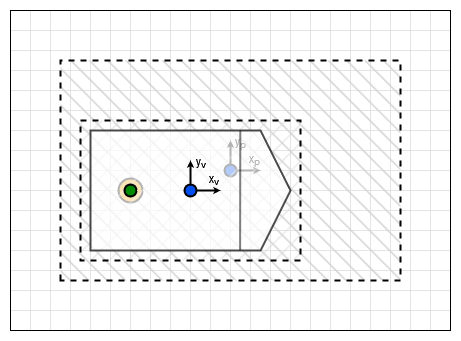

The diagram above was exported from draw.io. Its source (the exported page's mxGraphModel, read from the mxfile embedded in the PNG):
<mxGraphModel dx="358" dy="637" grid="1" gridSize="10" guides="1" tooltips="1" connect="1" arrows="1" fold="1" page="1" pageScale="1" pageWidth="827" pageHeight="1169" math="0" shadow="0">
  <root>
    <mxCell id="0" />
    <mxCell id="1" parent="0" />
    <mxCell id="AIX5StpEYm-_OIYSjxQ3-1" value="" style="verticalLabelPosition=bottom;verticalAlign=top;html=1;shape=mxgraph.basic.patternFillRect;fillStyle=grid;step=20;fillStrokeWidth=0.8;fillStrokeColor=#dddddd;spacingTop=0;spacing=2;strokeOpacity=100;fixDash=1;align=left;" vertex="1" parent="1">
      <mxGeometry x="1021" y="40" width="440" height="320" as="geometry" />
    </mxCell>
    <mxCell id="AIX5StpEYm-_OIYSjxQ3-2" value="" style="rounded=0;whiteSpace=wrap;html=1;dashed=1;strokeColor=#000000;strokeWidth=2;fillColor=#D4D4D4;fillOpacity=100;fillStyle=hatch;gradientColor=none;gradientDirection=east;noLabel=0;perimeter=rectanglePerimeter;arcSize=12;direction=north;" vertex="1" parent="1">
      <mxGeometry x="1071" y="90" width="340" height="220" as="geometry" />
    </mxCell>
    <mxCell id="AIX5StpEYm-_OIYSjxQ3-3" value="" style="ellipse;whiteSpace=wrap;html=1;aspect=fixed;fillColor=#f0a30a;strokeColor=#000000;fontColor=#000000;strokeWidth=2;" vertex="1" parent="1">
      <mxGeometry x="1129" y="208" width="24" height="24" as="geometry" />
    </mxCell>
    <mxCell id="AIX5StpEYm-_OIYSjxQ3-4" value="" style="ellipse;whiteSpace=wrap;html=1;aspect=fixed;fillColor=#008a00;strokeColor=#000000;fontColor=#ffffff;strokeWidth=2;" vertex="1" parent="1">
      <mxGeometry x="1135" y="214" width="12" height="12" as="geometry" />
    </mxCell>
    <mxCell id="AIX5StpEYm-_OIYSjxQ3-5" value="" style="group" vertex="1" connectable="0" parent="1">
      <mxGeometry x="1235" y="170" width="36" height="36" as="geometry" />
    </mxCell>
    <mxCell id="AIX5StpEYm-_OIYSjxQ3-6" value="" style="ellipse;whiteSpace=wrap;html=1;aspect=fixed;fillColor=#0050ef;strokeColor=#000000;fontColor=#ffffff;strokeWidth=2;" vertex="1" parent="AIX5StpEYm-_OIYSjxQ3-5">
      <mxGeometry y="24" width="12" height="12" as="geometry" />
    </mxCell>
    <mxCell id="AIX5StpEYm-_OIYSjxQ3-7" value="x&lt;sub&gt;p&lt;/sub&gt;" style="endArrow=classic;html=1;rounded=0;startSize=6;endSize=1;labelBackgroundColor=none;exitX=1;exitY=0.5;exitDx=0;exitDy=0;strokeWidth=2;fontSize=12;" edge="1" parent="AIX5StpEYm-_OIYSjxQ3-5" source="AIX5StpEYm-_OIYSjxQ3-6">
      <mxGeometry x="0.5" y="11" width="50" height="50" relative="1" as="geometry">
        <mxPoint x="16" y="30" as="sourcePoint" />
        <mxPoint x="36" y="30" as="targetPoint" />
        <mxPoint as="offset" />
      </mxGeometry>
    </mxCell>
    <mxCell id="AIX5StpEYm-_OIYSjxQ3-8" value="y&lt;sub&gt;p&lt;/sub&gt;" style="endArrow=classic;html=1;rounded=0;endSize=1;labelBackgroundColor=none;exitX=0.5;exitY=0;exitDx=0;exitDy=0;strokeWidth=2;fontSize=12;" edge="1" parent="AIX5StpEYm-_OIYSjxQ3-5" source="AIX5StpEYm-_OIYSjxQ3-6">
      <mxGeometry x="0.8333" y="-10" width="50" height="50" relative="1" as="geometry">
        <mxPoint x="6" y="30" as="sourcePoint" />
        <mxPoint x="6" as="targetPoint" />
        <mxPoint as="offset" />
      </mxGeometry>
    </mxCell>
    <mxCell id="AIX5StpEYm-_OIYSjxQ3-9" value="" style="group" vertex="1" connectable="0" parent="1">
      <mxGeometry x="1091" y="150" width="220" height="140" as="geometry" />
    </mxCell>
    <mxCell id="AIX5StpEYm-_OIYSjxQ3-10" value="" style="rounded=0;whiteSpace=wrap;html=1;dashed=1;strokeWidth=2;fillOpacity=50;fillColor=#D4D4D4;fillStyle=hatch;direction=east;" vertex="1" parent="AIX5StpEYm-_OIYSjxQ3-9">
      <mxGeometry width="220" height="140" as="geometry" />
    </mxCell>
    <mxCell id="AIX5StpEYm-_OIYSjxQ3-11" value="" style="verticalLabelPosition=bottom;verticalAlign=top;html=1;shape=mxgraph.basic.polygon;polyCoords=[[0.5,0],[0.85,0],[1,0.5],[1,0.5],[0.85,1],[0.5,1],[0,1],[0,0]];polyline=0;strokeWidth=2;opacity=70;" vertex="1" parent="AIX5StpEYm-_OIYSjxQ3-9">
      <mxGeometry x="10" y="10" width="200" height="120" as="geometry" />
    </mxCell>
    <mxCell id="AIX5StpEYm-_OIYSjxQ3-12" value="" style="endArrow=none;html=1;rounded=0;entryX=0.749;entryY=0.002;entryDx=0;entryDy=0;entryPerimeter=0;exitX=0.748;exitY=0.998;exitDx=0;exitDy=0;exitPerimeter=0;strokeWidth=2;opacity=50;" edge="1" parent="AIX5StpEYm-_OIYSjxQ3-9" source="AIX5StpEYm-_OIYSjxQ3-11" target="AIX5StpEYm-_OIYSjxQ3-11">
      <mxGeometry width="50" height="50" relative="1" as="geometry">
        <mxPoint x="-10" y="240" as="sourcePoint" />
        <mxPoint x="40" y="190" as="targetPoint" />
      </mxGeometry>
    </mxCell>
    <mxCell id="AIX5StpEYm-_OIYSjxQ3-13" value="" style="ellipse;whiteSpace=wrap;html=1;aspect=fixed;fillColor=#008a00;strokeColor=#000000;fontColor=#ffffff;strokeWidth=2;" vertex="1" parent="AIX5StpEYm-_OIYSjxQ3-9">
      <mxGeometry x="44" y="64" width="12" height="12" as="geometry" />
    </mxCell>
    <mxCell id="AIX5StpEYm-_OIYSjxQ3-14" value="" style="group" vertex="1" connectable="0" parent="AIX5StpEYm-_OIYSjxQ3-9">
      <mxGeometry x="104" y="40" width="36" height="36" as="geometry" />
    </mxCell>
    <mxCell id="AIX5StpEYm-_OIYSjxQ3-15" value="" style="ellipse;whiteSpace=wrap;html=1;aspect=fixed;fillColor=#0050ef;strokeColor=#000000;fontColor=#ffffff;strokeWidth=2;" vertex="1" parent="AIX5StpEYm-_OIYSjxQ3-14">
      <mxGeometry y="24" width="12" height="12" as="geometry" />
    </mxCell>
    <mxCell id="AIX5StpEYm-_OIYSjxQ3-16" value="x&lt;sub&gt;v&lt;/sub&gt;" style="endArrow=classic;html=1;rounded=0;startSize=6;endSize=1;labelBackgroundColor=none;exitX=1;exitY=0.5;exitDx=0;exitDy=0;strokeWidth=2;fontSize=12;" edge="1" parent="AIX5StpEYm-_OIYSjxQ3-14" source="AIX5StpEYm-_OIYSjxQ3-15">
      <mxGeometry x="0.4167" y="11" width="50" height="50" relative="1" as="geometry">
        <mxPoint x="16" y="30" as="sourcePoint" />
        <mxPoint x="36" y="30" as="targetPoint" />
        <mxPoint as="offset" />
      </mxGeometry>
    </mxCell>
    <mxCell id="AIX5StpEYm-_OIYSjxQ3-17" value="y&lt;sub&gt;v&lt;/sub&gt;" style="endArrow=classic;html=1;rounded=0;endSize=1;labelBackgroundColor=none;exitX=0.5;exitY=0;exitDx=0;exitDy=0;strokeWidth=2;fontSize=12;" edge="1" parent="AIX5StpEYm-_OIYSjxQ3-14" source="AIX5StpEYm-_OIYSjxQ3-15">
      <mxGeometry x="0.8333" y="-10" width="50" height="50" relative="1" as="geometry">
        <mxPoint x="6" y="30" as="sourcePoint" />
        <mxPoint x="6" as="targetPoint" />
        <mxPoint as="offset" />
      </mxGeometry>
    </mxCell>
  </root>
</mxGraphModel>